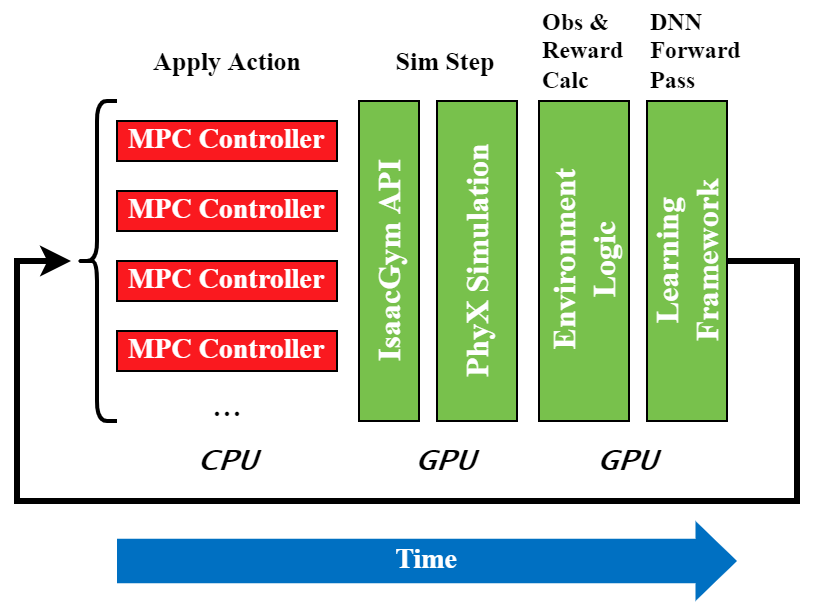

The diagram above was exported from draw.io. Its source (the exported page's mxGraphModel, read from the mxfile embedded in the PNG):
<mxGraphModel dx="639" dy="447" grid="1" gridSize="10" guides="1" tooltips="1" connect="1" arrows="1" fold="1" page="1" pageScale="1" pageWidth="827" pageHeight="1169" math="0" shadow="0">
  <root>
    <mxCell id="0" />
    <mxCell id="1" parent="0" />
    <mxCell id="4" value="Learning&lt;br style=&quot;font-size: 16px;&quot;&gt;Framework" style="rounded=0;whiteSpace=wrap;html=1;fontFamily=Times New Roman;fontSize=16;fontStyle=1;fillColor=#78C14C;strokeWidth=1;sketch=0;fontColor=#FFFFFF;direction=south;horizontal=0;verticalAlign=middle;align=center;" parent="1" vertex="1">
      <mxGeometry x="445" y="220" width="40" height="160" as="geometry" />
    </mxCell>
    <mxCell id="76" style="edgeStyle=orthogonalEdgeStyle;rounded=0;sketch=0;html=1;fontColor=#000000;strokeWidth=3;exitX=0.5;exitY=0;exitDx=0;exitDy=0;" parent="1" source="4" edge="1">
      <mxGeometry relative="1" as="geometry">
        <mxPoint x="510" y="280" as="sourcePoint" />
        <Array as="points">
          <mxPoint x="520" y="300" />
          <mxPoint x="520" y="420" />
          <mxPoint x="130" y="420" />
          <mxPoint x="130" y="300" />
        </Array>
        <mxPoint x="157" y="300" as="targetPoint" />
      </mxGeometry>
    </mxCell>
    <mxCell id="8" value="PhyX Simulation" style="rounded=0;whiteSpace=wrap;html=1;fontFamily=Times New Roman;fontSize=16;fontStyle=1;fillColor=#78C14C;strokeWidth=1;sketch=0;fontColor=#FFFFFF;direction=south;horizontal=0;verticalAlign=middle;align=center;" parent="1" vertex="1">
      <mxGeometry x="340" y="220" width="40" height="160" as="geometry" />
    </mxCell>
    <mxCell id="14" value="MPC Controller" style="rounded=0;fontFamily=Times New Roman;fontSize=14;direction=south;horizontal=1;labelPosition=center;verticalLabelPosition=middle;align=center;verticalAlign=middle;fontStyle=1;whiteSpace=wrap;html=1;fillColor=#FA191F;sketch=0;fontColor=#FFFFFF;" parent="1" vertex="1">
      <mxGeometry x="180" y="230" width="110" height="20" as="geometry" />
    </mxCell>
    <mxCell id="33" value="IsaacGym API" style="rounded=0;whiteSpace=wrap;html=1;fontFamily=Times New Roman;fontSize=16;fontStyle=1;fillColor=#78C14C;strokeWidth=1;sketch=0;fontColor=#FFFFFF;direction=south;horizontal=0;verticalAlign=middle;align=center;" parent="1" vertex="1">
      <mxGeometry x="301" y="220" width="30" height="160" as="geometry" />
    </mxCell>
    <mxCell id="50" value="GPU" style="text;html=1;align=center;verticalAlign=middle;resizable=0;points=[];autosize=1;strokeColor=none;fillColor=none;fontFamily=Lucida Console;fontSize=16;fontStyle=3;horizontal=1;sketch=0;fontColor=#000000;" parent="1" vertex="1">
      <mxGeometry x="410" y="390" width="50" height="20" as="geometry" />
    </mxCell>
    <mxCell id="55" value="..." style="text;html=1;align=center;verticalAlign=middle;resizable=0;points=[];autosize=1;strokeColor=none;fillColor=none;fontFamily=Times New Roman;fontSize=20;horizontal=1;sketch=0;fontColor=#000000;" parent="1" vertex="1">
      <mxGeometry x="220" y="355" width="30" height="30" as="geometry" />
    </mxCell>
    <mxCell id="57" value="CPU" style="text;html=1;align=center;verticalAlign=middle;resizable=0;points=[];autosize=1;strokeColor=none;fillColor=none;fontFamily=Lucida Console;fontSize=16;fontStyle=3;rounded=0;shadow=0;sketch=0;fontColor=#000000;" parent="1" vertex="1">
      <mxGeometry x="215" y="390" width="40" height="20" as="geometry" />
    </mxCell>
    <mxCell id="68" value="MPC Controller" style="rounded=0;fontFamily=Times New Roman;fontSize=14;direction=south;horizontal=1;labelPosition=center;verticalLabelPosition=middle;align=center;verticalAlign=middle;fontStyle=1;whiteSpace=wrap;html=1;fillColor=#FA191F;sketch=0;fontColor=#FFFFFF;" parent="1" vertex="1">
      <mxGeometry x="180" y="265" width="110" height="20" as="geometry" />
    </mxCell>
    <mxCell id="69" value="MPC Controller" style="rounded=0;fontFamily=Times New Roman;fontSize=14;direction=south;horizontal=1;labelPosition=center;verticalLabelPosition=middle;align=center;verticalAlign=middle;fontStyle=1;whiteSpace=wrap;html=1;fillColor=#FA191F;sketch=0;fontColor=#FFFFFF;" parent="1" vertex="1">
      <mxGeometry x="180" y="300" width="110" height="20" as="geometry" />
    </mxCell>
    <mxCell id="70" value="MPC Controller" style="rounded=0;fontFamily=Times New Roman;fontSize=14;direction=south;horizontal=1;labelPosition=center;verticalLabelPosition=middle;align=center;verticalAlign=middle;fontStyle=1;whiteSpace=wrap;html=1;fillColor=#FA191F;sketch=0;fontColor=#FFFFFF;" parent="1" vertex="1">
      <mxGeometry x="180" y="335" width="110" height="20" as="geometry" />
    </mxCell>
    <mxCell id="75" value="GPU" style="text;html=1;align=center;verticalAlign=middle;resizable=0;points=[];autosize=1;strokeColor=none;fillColor=none;fontFamily=Lucida Console;fontSize=16;fontStyle=3;horizontal=1;sketch=0;fontColor=#000000;" parent="1" vertex="1">
      <mxGeometry x="319" y="390" width="50" height="20" as="geometry" />
    </mxCell>
    <mxCell id="77" value="Sim Step" style="text;html=1;align=center;verticalAlign=middle;resizable=0;points=[];autosize=1;strokeColor=none;fillColor=none;fontSize=13;fontColor=#000000;fontFamily=Times New Roman;fontStyle=1" parent="1" vertex="1">
      <mxGeometry x="314" y="190" width="60" height="20" as="geometry" />
    </mxCell>
    <mxCell id="78" value="Obs &amp;amp; &lt;br style=&quot;font-size: 12px;&quot;&gt;Reward&lt;br style=&quot;font-size: 12px;&quot;&gt;Calc" style="text;html=1;align=left;verticalAlign=middle;resizable=0;points=[];autosize=1;strokeColor=none;fillColor=none;fontSize=12;fontColor=#000000;fontFamily=Times New Roman;fontStyle=1" parent="1" vertex="1">
      <mxGeometry x="391" y="170" width="60" height="50" as="geometry" />
    </mxCell>
    <mxCell id="79" value="DNN&lt;br style=&quot;font-size: 12px;&quot;&gt;Forward&lt;br style=&quot;font-size: 12px;&quot;&gt;Pass" style="text;html=1;align=left;verticalAlign=middle;resizable=0;points=[];autosize=1;strokeColor=none;fillColor=none;fontSize=12;fontColor=#000000;fontStyle=1;fontFamily=Times New Roman;" parent="1" vertex="1">
      <mxGeometry x="445" y="170" width="60" height="50" as="geometry" />
    </mxCell>
    <mxCell id="81" value="&lt;span style=&quot;font-weight: 700; font-size: 13px;&quot;&gt;Apply Action&lt;/span&gt;" style="text;html=1;align=center;verticalAlign=middle;resizable=0;points=[];autosize=1;strokeColor=none;fillColor=none;fontSize=13;fontFamily=Times New Roman;fontColor=#000000;" parent="1" vertex="1">
      <mxGeometry x="190" y="190" width="90" height="20" as="geometry" />
    </mxCell>
    <mxCell id="82" value="Environment&lt;br style=&quot;font-size: 16px;&quot;&gt;Logic" style="rounded=0;whiteSpace=wrap;html=1;fontFamily=Times New Roman;fontSize=16;fontStyle=1;fillColor=#78C14C;strokeWidth=1;sketch=0;fontColor=#FFFFFF;direction=south;horizontal=0;verticalAlign=middle;align=center;" parent="1" vertex="1">
      <mxGeometry x="391" y="220" width="45" height="160" as="geometry" />
    </mxCell>
    <mxCell id="83" value="Time" style="shape=singleArrow;whiteSpace=wrap;html=1;arrowWidth=0.5546172111265112;arrowSize=0.06700560443731308;rounded=0;fontFamily=Times New Roman;fontSize=14;fontStyle=1;fillColor=#0070C2;fontColor=#FFFFFF;strokeColor=none;" parent="1" vertex="1">
      <mxGeometry x="180" y="430" width="310" height="40" as="geometry" />
    </mxCell>
    <mxCell id="86" value="" style="shape=curlyBracket;whiteSpace=wrap;html=1;rounded=1;strokeWidth=2;strokeColor=default;fillColor=none;sketch=0;" parent="1" vertex="1">
      <mxGeometry x="160" y="220" width="20" height="160" as="geometry" />
    </mxCell>
  </root>
</mxGraphModel>